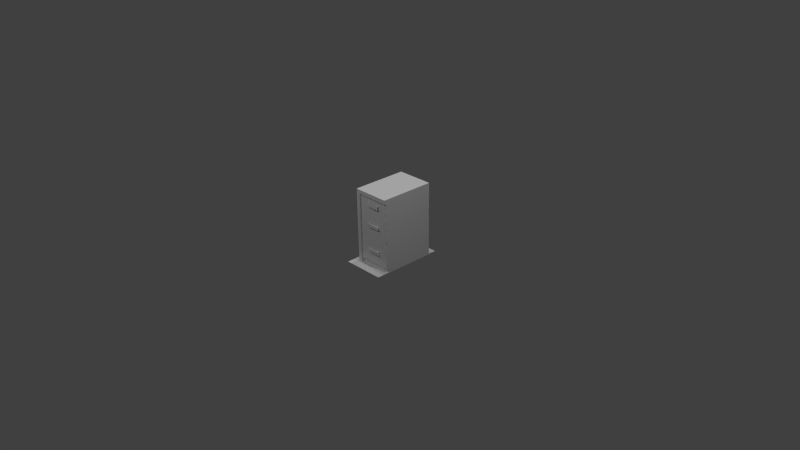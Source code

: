 # Source: inferiorCierre.blend  (saved by Blender 2.70.0; exported with 4.5.12 LTS)
import bpy
from mathutils import Matrix  # noqa: F401  (used for matrix-valued properties, if any)

bpy.ops.wm.read_factory_settings(use_empty=True)
scene = bpy.context.scene
scene.name = 'Scene'

# ---- collections
col_collection_1 = bpy.data.collections.new('Collection 1'); scene.collection.children.link(col_collection_1)

# ---- materials (node trees are filled in below, after node groups)
mat_diffuse_002 = bpy.data.materials.new('DIFFUSE.002')
mat_diffuse_002.alpha_threshold = 0.0
mat_diffuse_002.use_transparent_shadow = False
mat_diffuse_002.specular_color = (0.1, 0.1, 0.1)
mat_diffuse_002.roughness = 0.5
mat_diffuse_002.line_color = (0.0, 0.0, 0.0, 1.0)
mat_diffuse_001 = bpy.data.materials.new('DIFFUSE.001')
mat_diffuse_001.alpha_threshold = 0.0
mat_diffuse_001.use_transparent_shadow = False
mat_diffuse_001.specular_color = (0.1, 0.1, 0.1)
mat_diffuse_001.roughness = 0.5
mat_diffuse_001.line_color = (0.0, 0.0, 0.0, 1.0)
mat_diffuse = bpy.data.materials.new('DIFFUSE')
mat_diffuse.alpha_threshold = 0.0
mat_diffuse.use_transparent_shadow = False
mat_diffuse.specular_color = (0.1, 0.1, 0.1)
mat_diffuse.roughness = 0.5
mat_diffuse.line_color = (0.0, 0.0, 0.0, 1.0)

# ---- material node trees

# ---- world
world_world = bpy.data.worlds.new('World'); scene.world = world_world
world_world.color = (0.05088, 0.05088, 0.05088)
world_world.use_sun_shadow = False
world_world.sun_shadow_jitter_overblur = 0.0
world_world.cycles.sampling_method = 'NONE'
world_world.cycles.sample_map_resolution = 256
world_world.light_settings.ao_factor = 1.75

# ---- cameras
cam_camera = bpy.data.cameras.new('Camera')
cam_camera.clip_end = 100.0
cam_camera.lens = 35.0
cam_camera.sensor_width = 32.0
cam_camera.sensor_height = 18.0
cam_camera.ortho_scale = 7.314
cam_camera.dof.focus_distance = 0.0
cam_camera.dof.aperture_fstop = 128.0

# ---- lights
light_lamp_003 = bpy.data.lights.new('Lamp.003', 'POINT')
light_lamp_003.transmission_factor = 0.0
light_lamp_003.cutoff_distance = 30.0
light_lamp_003.energy = 100.0
light_lamp_003.shadow_buffer_clip_start = 1.001
light_lamp_003.shadow_soft_size = 0.1
light_lamp_003.shadow_maximum_resolution = 0.006
light_lamp_003.use_absolute_resolution = True
light_lamp_003.cycles.use_multiple_importance_sampling = False
light_lamp_002 = bpy.data.lights.new('Lamp.002', 'POINT')
light_lamp_002.transmission_factor = 0.0
light_lamp_002.cutoff_distance = 30.0
light_lamp_002.energy = 100.0
light_lamp_002.shadow_buffer_clip_start = 1.001
light_lamp_002.shadow_soft_size = 0.1
light_lamp_002.shadow_maximum_resolution = 0.006
light_lamp_002.use_absolute_resolution = True
light_lamp_002.cycles.use_multiple_importance_sampling = False
light_lamp_001 = bpy.data.lights.new('Lamp.001', 'POINT')
light_lamp_001.transmission_factor = 0.0
light_lamp_001.cutoff_distance = 30.0
light_lamp_001.energy = 100.0
light_lamp_001.shadow_buffer_clip_start = 1.001
light_lamp_001.shadow_soft_size = 0.1
light_lamp_001.shadow_maximum_resolution = 0.006
light_lamp_001.use_absolute_resolution = True
light_lamp_001.cycles.use_multiple_importance_sampling = False
light_lamp = bpy.data.lights.new('Lamp', 'POINT')
light_lamp.transmission_factor = 0.0
light_lamp.cutoff_distance = 30.0
light_lamp.energy = 100.0
light_lamp.shadow_buffer_clip_start = 1.001
light_lamp.shadow_soft_size = 0.1
light_lamp.shadow_maximum_resolution = 0.006
light_lamp.use_absolute_resolution = True
light_lamp.cycles.use_multiple_importance_sampling = False

# ---- meshes
me_s4studio_mesh_2 = bpy.data.meshes.new('s4studio_mesh_2')
me_s4studio_mesh_2.from_pydata([(0.06067, 0.501, 0.005871), (0.06067, 0.6125, 0.005871), (-0.07045, 0.6125, 0.005871), (0.3679, 0.501, 0.005871), (0.3679, 0.6125, 0.005871), (0.2505, 0.6125, 0.005871), (0.499, 0.501, 0.005871), (0.499, 0.6125, 0.005871), (0.499, -0.3699, 0.005871), (0.499, -0.2153, 0.005871), (0.3679, -0.2153, 0.005871), (0.499, -2.566e-10, 0.005871), (0.3679, -0.3699, 0.005871), (0.2505, -0.2153, 0.005871), (0.3679, -2.566e-10, 0.005871), (0.2505, 0.501, 0.005871), (0.06067, -0.3699, 0.005871), (0.06067, -0.2153, 0.005871), (-0.07045, -0.2153, 0.005871), (0.06067, -2.566e-10, 0.005871), (-0.07045, 0.501, 0.005871), (0.2505, -2.566e-10, 0.005871), (0.2505, -0.3699, 0.005871), (-0.07045, -0.3699, 0.005871), (-0.07045, -2.566e-10, 0.005871)], [], [(0, 1, 2), (3, 4, 5), (6, 7, 4), (8, 9, 10), (11, 6, 3), (12, 10, 13), (14, 3, 15), (16, 17, 18), (19, 0, 20), (21, 15, 0), (16, 22, 13), (15, 5, 1), (13, 21, 19), (18, 17, 19), (10, 14, 21), (9, 11, 14), (20, 0, 2), (15, 3, 5), (3, 6, 4), (12, 8, 10), (14, 11, 3), (22, 12, 13), (21, 14, 15), (23, 16, 18), (24, 19, 20), (19, 21, 0), (17, 16, 13), (0, 15, 1), (17, 13, 19), (24, 18, 19), (13, 10, 21), (10, 9, 14)])
me_s4studio_mesh_2.polygons.foreach_set('use_smooth', [True] * 32)
_uv = me_s4studio_mesh_2.uv_layers.new(name='uv_0')
_uv.uv.foreach_set('vector', [0.5029, 0.9263, 0.5029, 0.984, 0.5785, 0.984, 0.501, 0.9263, 0.501, 0.984, 0.5019, 0.984, 0.499, 0.9263, 0.499, 0.984, 0.501, 0.984, 0.499, 0.8108, 0.499, 0.8686, 0.501, 0.8686, 0.499, 0.8974, 0.499, 0.9263, 0.501, 0.9263, 0.501, 0.8108, 0.501, 0.8686, 0.5019, 0.8686, 0.501, 0.8974, 0.501, 0.9263, 0.5019, 0.9263, 0.5029, 0.8108, 0.5029, 0.8686, 0.5785, 0.8686, 0.5029, 0.8974, 0.5029, 0.9263, 0.5785, 0.9263, 0.5019, 0.8974, 0.5019, 0.9263, 0.5029, 0.9263, 0.5029, 0.8108, 0.5019, 0.8108, 0.5019, 0.8686, 0.5019, 0.9263, 0.5019, 0.984, 0.5029, 0.984, 0.5019, 0.8686, 0.5019, 0.8974, 0.5029, 0.8974, 0.5785, 0.8686, 0.5029, 0.8686, 0.5029, 0.8974, 0.501, 0.8686, 0.501, 0.8974, 0.5019, 0.8974, 0.499, 0.8686, 0.499, 0.8974, 0.501, 0.8974, 0.5785, 0.9263, 0.5029, 0.9263, 0.5785, 0.984, 0.5019, 0.9263, 0.501, 0.9263, 0.5019, 0.984, 0.501, 0.9263, 0.499, 0.9263, 0.501, 0.984, 0.501, 0.8108, 0.499, 0.8108, 0.501, 0.8686, 0.501, 0.8974, 0.499, 0.8974, 0.501, 0.9263, 0.5019, 0.8108, 0.501, 0.8108, 0.5019, 0.8686, 0.5019, 0.8974, 0.501, 0.8974, 0.5019, 0.9263, 0.5785, 0.8108, 0.5029, 0.8108, 0.5785, 0.8686, 0.5785, 0.8974, 0.5029, 0.8974, 0.5785, 0.9263, 0.5029, 0.8974, 0.5019, 0.8974, 0.5029, 0.9263, 0.5029, 0.8686, 0.5029, 0.8108, 0.5019, 0.8686, 0.5029, 0.9263, 0.5019, 0.9263, 0.5029, 0.984, 0.5029, 0.8686, 0.5019, 0.8686, 0.5029, 0.8974, 0.5785, 0.8974, 0.5785, 0.8686, 0.5029, 0.8974, 0.5019, 0.8686, 0.501, 0.8686, 0.5019, 0.8974, 0.501, 0.8686, 0.499, 0.8686, 0.501, 0.8974])
me_s4studio_mesh_2.materials.append(mat_diffuse_002)
me_s4studio_mesh_2.use_remesh_preserve_volume = False
me_s4studio_mesh_2.use_remesh_preserve_attributes = False
me_s4studio_mesh_2.use_mirror_vertex_groups = False
me_s4studio_mesh_2.update()
me_s4studio_mesh_1 = bpy.data.meshes.new('s4studio_mesh_1')
me_s4studio_mesh_1.from_pydata([(0.5, -0.2457, 0.9449), (0.5, -0.2239, 0.9449), (0.5, -0.2457, 1.0), (0.0, 0.5, 1.0), (0.0, -0.2457, 1.0), (0.5, -0.2457, 1.0), (0.05509, 0.5, 2.186e-08), (0.0, 0.5, 2.186e-08), (0.0, 0.5, 1.0), (0.5, -0.2457, 0.9449), (0.5, -0.2457, 1.0), (0.0, -0.2457, 1.0), (0.5, 0.5, 0.9449), (0.05509, 0.5, 0.9449), (0.5, -0.2457, 0.9449), (0.05509, -0.2457, 0.9449), (0.05509, -0.2239, 0.9449), (0.5, 0.5, 0.9449), (0.05509, -0.2457, -1.074e-08), (0.05509, -0.2457, 0.9449), (0.05509, -0.2239, 0.9449), (0.05509, -0.2457, 0.9449), (0.05509, -0.2457, -1.074e-08), (0.05509, -0.2007, -8.772e-09), (0.05509, -0.2457, -1.074e-08), (0.0, -0.2457, -1.074e-08), (0.05509, 0.5, 2.186e-08), (0.05509, -0.2239, 0.0629), (0.05509, -0.2007, -8.772e-09), (0.05509, -0.2007, 0.0629), (0.0, 0.5, 2.186e-08), (0.0, -0.2457, -1.074e-08), (0.0, -0.2457, 1.0), (0.5, 0.5, 1.0), (0.5, 0.5, 1.0), (0.5, -0.2239, 0.9449), (0.5, 0.5, 1.0), (0.0, -0.2457, -1.074e-08), (0.0, 0.5, 2.186e-08), (0.0, 0.5, 1.0)], [], [(0, 1, 2), (3, 4, 5), (6, 7, 8), (9, 10, 11), (12, 13, 8), (14, 15, 16), (2, 1, 17), (18, 19, 11), (20, 21, 22), (23, 24, 25), (26, 23, 25), (27, 22, 28), (27, 28, 29), (30, 31, 32), (33, 3, 5), (13, 6, 8), (19, 9, 11), (34, 12, 8), (35, 14, 16), (36, 2, 17), (37, 18, 11), (27, 20, 22), (38, 26, 25), (39, 30, 32)])
me_s4studio_mesh_1.polygons.foreach_set('use_smooth', [True] * 24)
_uv = me_s4studio_mesh_1.uv_layers.new(name='uv_0')
_uv.uv.foreach_set('vector', [0.7509, 0.3076, 0.758, 0.3076, 0.7509, 0.3437, 0.2744, 0.9738, 0.2744, 0.5734, 0.4212, 0.5734, 0.03586, 0.1281, 0.03586, 0.09381, 0.353, 0.09381, 0.02518, 0.3969, 0.007721, 0.3969, 0.007721, 0.04471, 0.3345, 0.4459, 0.3345, 0.1281, 0.353, 0.09381, 0.01343, 0.01218, 0.1721, 0.01218, 0.1721, 0.02597, 0.7509, 0.3437, 0.758, 0.3076, 0.9919, 0.3076, 0.3249, 0.07968, 0.02518, 0.07968, 0.007721, 0.04471, 0.1721, 0.02597, 0.1721, 0.01218, 0.4718, 0.01218, 0.9774, 0.3544, 0.9919, 0.3544, 0.9919, 0.3901, 0.7509, 0.3544, 0.9774, 0.3544, 0.9919, 0.3901, 0.4518, 0.02597, 0.4718, 0.01218, 0.4718, 0.04074, 0.4518, 0.02597, 0.4718, 0.04074, 0.4518, 0.04074, 0.0112, 0.9738, 0.0112, 0.5734, 0.2744, 0.5734, 0.4212, 0.9738, 0.2744, 0.9738, 0.4212, 0.5734, 0.3345, 0.1281, 0.03586, 0.1281, 0.353, 0.09381, 0.02518, 0.07968, 0.02518, 0.3969, 0.007721, 0.04471, 0.353, 0.4459, 0.3345, 0.4459, 0.353, 0.09381, 0.01343, 0.02597, 0.01343, 0.01218, 0.1721, 0.02597, 0.9919, 0.3437, 0.7509, 0.3437, 0.9919, 0.3076, 0.3249, 0.04471, 0.3249, 0.07968, 0.007721, 0.04471, 0.4518, 0.02597, 0.1721, 0.02597, 0.4718, 0.01218, 0.7509, 0.3901, 0.7509, 0.3544, 0.9919, 0.3901, 0.2744, 0.9738, 0.0112, 0.9738, 0.2744, 0.5734])
me_s4studio_mesh_1.materials.append(mat_diffuse_001)
me_s4studio_mesh_1.use_remesh_preserve_volume = False
me_s4studio_mesh_1.use_remesh_preserve_attributes = False
me_s4studio_mesh_1.use_mirror_vertex_groups = False
me_s4studio_mesh_1.update()
me_s4studio_mesh_0 = bpy.data.meshes.new('s4studio_mesh_0')
me_s4studio_mesh_0.from_pydata([(0.4742, -0.2007, 0.0629), (0.5, -0.2007, -8.772e-09), (0.5, -0.2007, 0.0629), (0.5, 0.5, 0.0629), (0.5, -0.2007, 0.0629), (0.5, -0.2007, -8.772e-09), (0.094, -0.2239, 0.4055), (0.05509, -0.2239, 0.4055), (0.05509, -0.2239, 0.0629), (0.5, -0.2007, 0.0629), (0.5, -0.2239, 0.0629), (0.4742, -0.2239, 0.0629), (0.094, -0.2007, 0.0629), (0.05509, -0.2007, 0.0629), (0.05509, -0.2007, -8.772e-09), (0.4611, -0.2007, 0.0629), (0.1903, -0.2503, 0.2559), (0.1903, -0.2239, 0.2559), (0.1903, -0.2239, 0.2125), (0.4742, -0.2239, 0.4055), (0.5, -0.2239, 0.4055), (0.5, -0.2239, 0.7481), (0.4742, -0.2239, 0.7481), (0.5, -0.2239, 0.9449), (0.3707, -0.2239, 0.2559), (0.3707, -0.2503, 0.2559), (0.3707, -0.2503, 0.2125), (0.2093, -0.2371, 0.2559), (0.1903, -0.2503, 0.2559), (0.3707, -0.2503, 0.2559), (0.3517, -0.2371, 0.2125), (0.3707, -0.2503, 0.2125), (0.1903, -0.2503, 0.2125), (0.3517, -0.2239, 0.2125), (0.3707, -0.2503, 0.2559), (0.1903, -0.2503, 0.2559), (0.1903, -0.2503, 0.2125), (0.2093, -0.2239, 0.2125), (0.2093, -0.2371, 0.2125), (0.2093, -0.2239, 0.2559), (0.1903, -0.2239, 0.2559), (0.3707, -0.2239, 0.2559), (0.3517, -0.2239, 0.2559), (0.3517, -0.2371, 0.2559), (0.3517, -0.2371, 0.2125), (0.2093, -0.2371, 0.2125), (0.2093, -0.2371, 0.2559), (0.2093, -0.2371, 0.2125), (0.2093, -0.2239, 0.2125), (0.3517, -0.2239, 0.2559), (0.3517, -0.2239, 0.2125), (0.3517, -0.2371, 0.2125), (0.1903, -0.2503, 0.5985), (0.1903, -0.2239, 0.5985), (0.1903, -0.2239, 0.5551), (0.3707, -0.2239, 0.5985), (0.3707, -0.2503, 0.5985), (0.3707, -0.2503, 0.5551), (0.2093, -0.2371, 0.5985), (0.1903, -0.2503, 0.5985), (0.3707, -0.2503, 0.5985), (0.3517, -0.2371, 0.5551), (0.3707, -0.2503, 0.5551), (0.1903, -0.2503, 0.5551), (0.3517, -0.2239, 0.5551), (0.3707, -0.2503, 0.5985), (0.1903, -0.2503, 0.5985), (0.1903, -0.2503, 0.5551), (0.2093, -0.2239, 0.5551), (0.2093, -0.2371, 0.5551), (0.2093, -0.2239, 0.5985), (0.1903, -0.2239, 0.5985), (0.3707, -0.2239, 0.5985), (0.3517, -0.2239, 0.5985), (0.1903, -0.2503, 0.8682), (0.1903, -0.2239, 0.8682), (0.1903, -0.2239, 0.8248), (0.3707, -0.2239, 0.8682), (0.3707, -0.2503, 0.8682), (0.3707, -0.2503, 0.8248), (0.2093, -0.2371, 0.8682), (0.1903, -0.2503, 0.8682), (0.3707, -0.2503, 0.8682), (0.3517, -0.2371, 0.8248), (0.3707, -0.2503, 0.8248), (0.1903, -0.2503, 0.8248), (0.3517, -0.2239, 0.8248), (0.3707, -0.2503, 0.8682), (0.1903, -0.2503, 0.8682), (0.1903, -0.2503, 0.8248), (0.2093, -0.2239, 0.8248), (0.2093, -0.2371, 0.8248), (0.2093, -0.2239, 0.8682), (0.1903, -0.2239, 0.8682), (0.3707, -0.2239, 0.8682), (0.3517, -0.2239, 0.8682), (0.3517, -0.2371, 0.5985), (0.3517, -0.2371, 0.5551), (0.2093, -0.2371, 0.5551), (0.2093, -0.2371, 0.5985), (0.2093, -0.2371, 0.5551), (0.2093, -0.2239, 0.5551), (0.3517, -0.2239, 0.5985), (0.3517, -0.2239, 0.5551), (0.3517, -0.2371, 0.5551), (0.3517, -0.2371, 0.8682), (0.3517, -0.2371, 0.8248), (0.2093, -0.2371, 0.8248), (0.2093, -0.2371, 0.8682), (0.2093, -0.2371, 0.8248), (0.2093, -0.2239, 0.8248), (0.3517, -0.2239, 0.8682), (0.3517, -0.2239, 0.8248), (0.3517, -0.2371, 0.8248), (0.05509, -0.2239, 0.9449), (0.05509, -0.2239, 0.7481), (0.094, -0.2239, 0.7481), (0.4611, -0.2239, 0.7481), (0.4611, -0.2239, 0.9449), (0.4611, -0.2239, 0.4055), (0.5, 0.5, 2.186e-08), (0.5, -0.2007, -8.772e-09), (0.05509, -0.2007, -8.772e-09), (0.5, 0.5, 0.0629), (0.5, 0.5, 2.186e-08), (0.05509, 0.5, 2.186e-08), (0.094, -0.2007, 0.0629), (0.094, -0.2239, 0.0629), (0.05509, -0.2239, 0.0629), (0.4611, -0.2007, 0.0629), (0.4611, -0.2239, 0.0629), (0.4742, -0.2239, 0.0629), (0.094, -0.2239, 0.0629), (0.5, 0.5, 0.9449), (0.5, 0.5, 0.0629), (0.05509, 0.5, 0.0629), (0.5, -0.2239, 0.4055), (0.5, -0.2239, 0.0629), (0.5, -0.2007, 0.0629), (0.4742, -0.2239, 0.9449), (0.4742, -0.2007, 0.0629), (0.5, 0.5, 2.186e-08), (0.1903, -0.2503, 0.2125), (0.3707, -0.2239, 0.2125), (0.3517, -0.2371, 0.2559), (0.3707, -0.2239, 0.2125), (0.3707, -0.2503, 0.2125), (0.1903, -0.2239, 0.2125), (0.2093, -0.2371, 0.2559), (0.2093, -0.2239, 0.2559), (0.3517, -0.2371, 0.2559), (0.1903, -0.2503, 0.5551), (0.3707, -0.2239, 0.5551), (0.3517, -0.2371, 0.5985), (0.3707, -0.2239, 0.5551), (0.3707, -0.2503, 0.5551), (0.1903, -0.2239, 0.5551), (0.1903, -0.2503, 0.8248), (0.3707, -0.2239, 0.8248), (0.3517, -0.2371, 0.8682), (0.3707, -0.2239, 0.8248), (0.3707, -0.2503, 0.8248), (0.1903, -0.2239, 0.8248), (0.2093, -0.2371, 0.5985), (0.2093, -0.2239, 0.5985), (0.3517, -0.2371, 0.5985), (0.2093, -0.2371, 0.8682), (0.2093, -0.2239, 0.8682), (0.3517, -0.2371, 0.8682), (0.094, -0.2239, 0.9449), (0.05509, 0.5, 2.186e-08), (0.05509, 0.5, 0.0629), (0.05509, -0.2007, 0.0629), (0.4611, -0.2239, 0.0629), (0.05509, 0.5, 0.9449), (0.5, 0.5, 0.9449), (0.5, 0.5, 0.0629), (0.5, -0.2239, 0.9449), (0.5, -0.2239, 0.7481), (0.5, -0.2239, 0.0629)], [], [(0, 1, 2), (3, 4, 5), (6, 7, 8), (9, 10, 11), (12, 13, 14), (15, 12, 14), (16, 17, 18), (19, 20, 21), (22, 21, 23), (24, 25, 26), (27, 28, 29), (30, 31, 32), (31, 30, 33), (34, 35, 36), (37, 38, 32), (39, 40, 28), (29, 41, 42), (43, 44, 45), (46, 47, 48), (49, 50, 51), (52, 53, 54), (55, 56, 57), (58, 59, 60), (61, 62, 63), (62, 61, 64), (65, 66, 67), (68, 69, 63), (70, 71, 59), (60, 72, 73), (74, 75, 76), (77, 78, 79), (80, 81, 82), (83, 84, 85), (84, 83, 86), (87, 88, 89), (90, 91, 85), (92, 93, 81), (82, 94, 95), (96, 97, 98), (99, 100, 101), (102, 103, 104), (105, 106, 107), (108, 109, 110), (111, 112, 113), (114, 115, 116), (116, 117, 118), (7, 6, 116), (6, 119, 117), (120, 121, 122), (123, 124, 125), (126, 127, 128), (129, 130, 127), (131, 19, 119), (119, 6, 132), (133, 134, 135), (136, 137, 138), (20, 19, 131), (117, 22, 139), (117, 119, 19), (140, 11, 130), (0, 15, 1), (141, 3, 5), (132, 6, 8), (140, 9, 11), (1, 15, 14), (142, 16, 18), (22, 19, 21), (139, 22, 23), (143, 24, 26), (144, 27, 29), (38, 30, 32), (145, 31, 33), (146, 34, 36), (147, 37, 32), (27, 39, 28), (144, 29, 42), (148, 43, 45), (149, 46, 48), (150, 49, 51), (151, 52, 54), (152, 55, 57), (153, 58, 60), (69, 61, 63), (154, 62, 64), (155, 65, 67), (156, 68, 63), (58, 70, 59), (153, 60, 73), (157, 74, 76), (158, 77, 79), (159, 80, 82), (91, 83, 85), (160, 84, 86), (161, 87, 89), (162, 90, 85), (80, 92, 81), (159, 82, 95), (163, 96, 98), (164, 99, 101), (165, 102, 104), (166, 105, 107), (167, 108, 110), (168, 111, 113), (169, 114, 116), (169, 116, 118), (115, 7, 116), (116, 6, 117), (170, 120, 122), (171, 123, 125), (172, 126, 128), (126, 129, 127), (173, 131, 119), (173, 119, 132), (174, 133, 135), (175, 136, 176), (175, 177, 178), (136, 138, 176), (118, 117, 139), (179, 20, 131), (175, 178, 136), (22, 117, 19), (129, 140, 130)])
me_s4studio_mesh_0.polygons.foreach_set('use_smooth', [True] * 122)
_uv = me_s4studio_mesh_0.uv_layers.new(name='uv_0')
_uv.uv.foreach_set('vector', [0.4964, 0.07764, 0.5005, 0.06403, 0.5005, 0.07764, 0.6422, 0.07764, 0.5005, 0.07764, 0.5005, 0.06403, 0.02008, 0.1027, 0.01416, 0.1027, 0.01416, 0.01822, 0.1158, 0.01224, 0.1158, 0.01822, 0.1129, 0.01822, 0.4158, 0.07764, 0.4078, 0.07764, 0.4078, 0.06403, 0.4924, 0.07764, 0.4158, 0.07764, 0.4078, 0.06403, 0.9389, 0.2252, 0.9335, 0.2252, 0.9335, 0.213, 0.1122, 0.1027, 0.1137, 0.1027, 0.1137, 0.1866, 0.1122, 0.1866, 0.1137, 0.1866, 0.1137, 0.2349, 0.9776, 0.2252, 0.9723, 0.2252, 0.9723, 0.213, 0.9421, 0.2292, 0.9389, 0.2252, 0.9723, 0.2252, 0.969, 0.2092, 0.9723, 0.213, 0.9389, 0.213, 0.9723, 0.213, 0.969, 0.2092, 0.969, 0.2055, 0.9723, 0.2252, 0.9389, 0.2252, 0.9389, 0.213, 0.9421, 0.2055, 0.9421, 0.2092, 0.9389, 0.213, 0.9421, 0.2331, 0.9389, 0.2331, 0.9389, 0.2252, 0.9723, 0.2252, 0.9723, 0.2331, 0.969, 0.2331, 0.8204, 0.1537, 0.8204, 0.166, 0.7935, 0.166, 0.7935, 0.1537, 0.7935, 0.166, 0.791, 0.166, 0.8229, 0.1537, 0.8229, 0.166, 0.8204, 0.166, 0.9389, 0.3015, 0.9335, 0.3015, 0.9335, 0.2901, 0.9776, 0.3015, 0.9723, 0.3015, 0.9723, 0.2901, 0.9421, 0.3052, 0.9389, 0.3015, 0.9723, 0.3015, 0.969, 0.2864, 0.9723, 0.2901, 0.9389, 0.2901, 0.9723, 0.2901, 0.969, 0.2864, 0.969, 0.2826, 0.9723, 0.3015, 0.9389, 0.3015, 0.9389, 0.2901, 0.9421, 0.2826, 0.9421, 0.2864, 0.9389, 0.2901, 0.9421, 0.3093, 0.9389, 0.3093, 0.9389, 0.3015, 0.9723, 0.3015, 0.9723, 0.3093, 0.969, 0.3093, 0.9389, 0.2633, 0.9335, 0.2633, 0.9335, 0.251, 0.9776, 0.2633, 0.9723, 0.2633, 0.9723, 0.251, 0.9421, 0.2672, 0.9389, 0.2633, 0.9723, 0.2633, 0.969, 0.2473, 0.9723, 0.251, 0.9389, 0.251, 0.9723, 0.251, 0.969, 0.2473, 0.969, 0.2436, 0.9723, 0.2633, 0.9389, 0.2633, 0.9389, 0.251, 0.9421, 0.2436, 0.9421, 0.2473, 0.9389, 0.251, 0.9421, 0.2708, 0.9389, 0.2708, 0.9389, 0.2633, 0.9723, 0.2633, 0.9723, 0.2708, 0.969, 0.2708, 0.8204, 0.1996, 0.8204, 0.2119, 0.7935, 0.2119, 0.7935, 0.1996, 0.7935, 0.2119, 0.791, 0.2119, 0.8229, 0.1996, 0.8229, 0.2119, 0.8204, 0.2119, 0.8204, 0.1762, 0.8204, 0.1885, 0.7935, 0.1885, 0.7935, 0.1762, 0.7935, 0.1885, 0.791, 0.1885, 0.8229, 0.1762, 0.8229, 0.1885, 0.8204, 0.1885, 0.01416, 0.2349, 0.01416, 0.1866, 0.02008, 0.1866, 0.02008, 0.1866, 0.1099, 0.1866, 0.1099, 0.2349, 0.01416, 0.1027, 0.02008, 0.1027, 0.02008, 0.1866, 0.02008, 0.1027, 0.1099, 0.1027, 0.1099, 0.1866, 0.4904, 0.1896, 0.4776, 0.1896, 0.4776, 0.1758, 0.6422, 0.07764, 0.6422, 0.06403, 0.7399, 0.06403, 0.02008, 0.01224, 0.02008, 0.01822, 0.01416, 0.01822, 0.1099, 0.01224, 0.1099, 0.01822, 0.02008, 0.01822, 0.1122, 0.01822, 0.1122, 0.1027, 0.1099, 0.1027, 0.1099, 0.1027, 0.02008, 0.1027, 0.02008, 0.01822, 0.2847, 0.2349, 0.2847, 0.01822, 0.3951, 0.01822, 0.1158, 0.1027, 0.1158, 0.01822, 0.1196, 0.01822, 0.1137, 0.1027, 0.1122, 0.1027, 0.1122, 0.01822, 0.1099, 0.1866, 0.1122, 0.1866, 0.1122, 0.2349, 0.1099, 0.1866, 0.1099, 0.1027, 0.1122, 0.1027, 0.1129, 0.01224, 0.1129, 0.01822, 0.1099, 0.01822, 0.4964, 0.07764, 0.4924, 0.07764, 0.5005, 0.06403, 0.6422, 0.06403, 0.6422, 0.07764, 0.5005, 0.06403, 0.02008, 0.01822, 0.02008, 0.1027, 0.01416, 0.01822, 0.1129, 0.01224, 0.1158, 0.01224, 0.1129, 0.01822, 0.5005, 0.06403, 0.4924, 0.07764, 0.4078, 0.06403, 0.9389, 0.213, 0.9389, 0.2252, 0.9335, 0.213, 0.1122, 0.1866, 0.1122, 0.1027, 0.1137, 0.1866, 0.1122, 0.2349, 0.1122, 0.1866, 0.1137, 0.2349, 0.9776, 0.213, 0.9776, 0.2252, 0.9723, 0.213, 0.969, 0.2292, 0.9421, 0.2292, 0.9723, 0.2252, 0.9421, 0.2092, 0.969, 0.2092, 0.9389, 0.213, 0.9723, 0.2055, 0.9723, 0.213, 0.969, 0.2055, 0.9723, 0.213, 0.9723, 0.2252, 0.9389, 0.213, 0.9389, 0.2055, 0.9421, 0.2055, 0.9389, 0.213, 0.9421, 0.2292, 0.9421, 0.2331, 0.9389, 0.2252, 0.969, 0.2292, 0.9723, 0.2252, 0.969, 0.2331, 0.7935, 0.1537, 0.8204, 0.1537, 0.7935, 0.166, 0.791, 0.1537, 0.7935, 0.1537, 0.791, 0.166, 0.8204, 0.1537, 0.8229, 0.1537, 0.8204, 0.166, 0.9389, 0.2901, 0.9389, 0.3015, 0.9335, 0.2901, 0.9776, 0.2901, 0.9776, 0.3015, 0.9723, 0.2901, 0.969, 0.3052, 0.9421, 0.3052, 0.9723, 0.3015, 0.9421, 0.2864, 0.969, 0.2864, 0.9389, 0.2901, 0.9723, 0.2826, 0.9723, 0.2901, 0.969, 0.2826, 0.9723, 0.2901, 0.9723, 0.3015, 0.9389, 0.2901, 0.9389, 0.2826, 0.9421, 0.2826, 0.9389, 0.2901, 0.9421, 0.3052, 0.9421, 0.3093, 0.9389, 0.3015, 0.969, 0.3052, 0.9723, 0.3015, 0.969, 0.3093, 0.9389, 0.251, 0.9389, 0.2633, 0.9335, 0.251, 0.9776, 0.251, 0.9776, 0.2633, 0.9723, 0.251, 0.969, 0.2672, 0.9421, 0.2672, 0.9723, 0.2633, 0.9421, 0.2473, 0.969, 0.2473, 0.9389, 0.251, 0.9723, 0.2436, 0.9723, 0.251, 0.969, 0.2436, 0.9723, 0.251, 0.9723, 0.2633, 0.9389, 0.251, 0.9389, 0.2436, 0.9421, 0.2436, 0.9389, 0.251, 0.9421, 0.2672, 0.9421, 0.2708, 0.9389, 0.2633, 0.969, 0.2672, 0.9723, 0.2633, 0.969, 0.2708, 0.7935, 0.1996, 0.8204, 0.1996, 0.7935, 0.2119, 0.791, 0.1996, 0.7935, 0.1996, 0.791, 0.2119, 0.8204, 0.1996, 0.8229, 0.1996, 0.8204, 0.2119, 0.7935, 0.1762, 0.8204, 0.1762, 0.7935, 0.1885, 0.791, 0.1762, 0.7935, 0.1762, 0.791, 0.1885, 0.8204, 0.1762, 0.8229, 0.1762, 0.8204, 0.1885, 0.02008, 0.2349, 0.01416, 0.2349, 0.02008, 0.1866, 0.02008, 0.2349, 0.02008, 0.1866, 0.1099, 0.2349, 0.01416, 0.1866, 0.01416, 0.1027, 0.02008, 0.1866, 0.02008, 0.1866, 0.02008, 0.1027, 0.1099, 0.1866, 0.4904, 0.1758, 0.4904, 0.1896, 0.4776, 0.1758, 0.7399, 0.07764, 0.6422, 0.07764, 0.7399, 0.06403, 0.01416, 0.01224, 0.02008, 0.01224, 0.01416, 0.01822, 0.02008, 0.01224, 0.1099, 0.01224, 0.02008, 0.01822, 0.1099, 0.01822, 0.1122, 0.01822, 0.1099, 0.1027, 0.1099, 0.01822, 0.1099, 0.1027, 0.02008, 0.01822, 0.3951, 0.2349, 0.2847, 0.2349, 0.3951, 0.01822, 0.2847, 0.2349, 0.1158, 0.1027, 0.2847, 0.01822, 0.2847, 0.2349, 0.1158, 0.2349, 0.1158, 0.1866, 0.1158, 0.1027, 0.1196, 0.01822, 0.2847, 0.01822, 0.1099, 0.2349, 0.1099, 0.1866, 0.1122, 0.2349, 0.1137, 0.01822, 0.1137, 0.1027, 0.1122, 0.01822, 0.2847, 0.2349, 0.1158, 0.1866, 0.1158, 0.1027, 0.1122, 0.1866, 0.1099, 0.1866, 0.1122, 0.1027, 0.1099, 0.01224, 0.1129, 0.01224, 0.1099, 0.01822])
me_s4studio_mesh_0.materials.append(mat_diffuse)
me_s4studio_mesh_0.use_remesh_preserve_volume = False
me_s4studio_mesh_0.use_remesh_preserve_attributes = False
me_s4studio_mesh_0.use_mirror_vertex_groups = False
me_s4studio_mesh_0.update()
arm_none_armature_data = bpy.data.armatures.new('None_Armature_Data')  # bones are not reproduced

# ---- objects
ob_rig = bpy.data.objects.new('rig', arm_none_armature_data)
ob_s4studio_mesh_2 = bpy.data.objects.new('s4studio_mesh_2', me_s4studio_mesh_2)
ob_s4studio_mesh_1 = bpy.data.objects.new('s4studio_mesh_1', me_s4studio_mesh_1)
ob_s4studio_mesh_0 = bpy.data.objects.new('s4studio_mesh_0', me_s4studio_mesh_0)
ob_lamp_003 = bpy.data.objects.new('Lamp.003', light_lamp_003)
ob_lamp_002 = bpy.data.objects.new('Lamp.002', light_lamp_002)
ob_lamp_001 = bpy.data.objects.new('Lamp.001', light_lamp_001)
ob_lamp_004 = bpy.data.objects.new('Lamp.004', light_lamp)
ob_camera = bpy.data.objects.new('Camera', cam_camera)

# ---- transforms, parenting, visibility, modifiers, constraints
ob_rig.location = (0.0, 0.0, 0.0)
ob_rig.show_in_front = True
ob_rig.lineart.crease_threshold = 0.0
ob_s4studio_mesh_2.location = (0.0, 0.0, 0.0)
ob_s4studio_mesh_2.show_transparent = True
ob_s4studio_mesh_2.lineart.crease_threshold = 0.0
_vg = ob_s4studio_mesh_2.vertex_groups.new(name='transformBone')
_m = ob_s4studio_mesh_2.modifiers.new('s4studio_mesh_2_skin', 'ARMATURE')
_m.object = ob_rig
ob_s4studio_mesh_1.location = (0.0, 0.0, 0.0)
ob_s4studio_mesh_1.show_transparent = True
ob_s4studio_mesh_1.lineart.crease_threshold = 0.0
_vg = ob_s4studio_mesh_1.vertex_groups.new(name='transformBone')
_vg.add([0, 1, 2, 3, 4, 5, 6, 7, 8, 9, 10, 11, 12, 13, 14, 15, 16, 17, 18, 19, 20, 21, 22, 23, 24, 25, 26, 27, 28, 29, 30, 31, 32, 33, 34, 35, 36, 37, 38, 39], 1.0, 'REPLACE')
_m = ob_s4studio_mesh_1.modifiers.new('s4studio_mesh_1_skin', 'ARMATURE')
_m.object = ob_rig
ob_s4studio_mesh_0.location = (0.0, 0.0, 0.0)
ob_s4studio_mesh_0.show_transparent = True
ob_s4studio_mesh_0.lineart.crease_threshold = 0.0
_vg = ob_s4studio_mesh_0.vertex_groups.new(name='transformBone')
_vg.add([0, 1, 2, 3, 4, 5, 6, 7, 8, 9, 10, 11, 12, 13, 14, 15, 16, 17, 18, 19, 20, 21, 22, 23, 24, 25, 26, 27, 28, 29, 30, 31, 32, 33, 34, 35, 36, 37, 38, 39, 40, 41, 42, 43, 44, 45, 46, 47, 48, 49, 50, 51, 52, 53, 54, 55, 56, 57, 58, 59, 60, 61, 62, 63, 64, 65, 66, 67, 68, 69, 70, 71, 72, 73, 74, 75, 76, 77, 78, 79, 80, 81, 82, 83, 84, 85, 86, 87, 88, 89, 90, 91, 92, 93, 94, 95, 96, 97, 98, 99, 100, 101, 102, 103, 104, 105, 106, 107, 108, 109, 110, 111, 112, 113, 114, 115, 116, 117, 118, 119, 120, 121, 122, 123, 124, 125, 126, 127, 128, 129, 130, 131, 132, 133, 134, 135, 136, 137, 138, 139, 140, 141, 142, 143, 144, 145, 146, 147, 148, 149, 150, 151, 152, 153, 154, 155, 156, 157, 158, 159, 160, 161, 162, 163, 164, 165, 166, 167, 168, 169, 170, 171, 172, 173, 174, 175, 176, 177, 178, 179], 1.0, 'REPLACE')
_m = ob_s4studio_mesh_0.modifiers.new('s4studio_mesh_0_skin', 'ARMATURE')
_m.object = ob_rig
ob_lamp_003.location = (0.0, -3.0, 4.0)
ob_lamp_003.rotation_euler = (0.6503, 0.05522, 1.866)
ob_lamp_003.lock_rotations_4d = False
ob_lamp_003.empty_display_type = 'ARROWS'
ob_lamp_003.color = (0.0, 0.0, 0.0, 0.0)
ob_lamp_003.lineart.crease_threshold = 0.0
ob_lamp_002.location = (0.0, 3.0, 4.0)
ob_lamp_002.rotation_euler = (0.6503, 0.05522, 1.866)
ob_lamp_002.lock_rotations_4d = False
ob_lamp_002.empty_display_type = 'ARROWS'
ob_lamp_002.color = (0.0, 0.0, 0.0, 0.0)
ob_lamp_002.lineart.crease_threshold = 0.0
ob_lamp_001.location = (-3.0, 0.0, 4.0)
ob_lamp_001.rotation_euler = (0.6503, 0.05522, 1.866)
ob_lamp_001.lock_rotations_4d = False
ob_lamp_001.empty_display_type = 'ARROWS'
ob_lamp_001.color = (0.0, 0.0, 0.0, 0.0)
ob_lamp_001.lineart.crease_threshold = 0.0
ob_lamp_004.location = (3.0, 0.0, 4.0)
ob_lamp_004.rotation_euler = (0.6503, 0.05522, 1.866)
ob_lamp_004.lock_rotations_4d = False
ob_lamp_004.empty_display_type = 'ARROWS'
ob_lamp_004.color = (0.0, 0.0, 0.0, 0.0)
ob_lamp_004.lineart.crease_threshold = 0.0
ob_camera.location = (7.481, -6.508, 5.344)
ob_camera.rotation_euler = (1.109, 0.01082, 0.8149)
ob_camera.lock_rotations_4d = False
ob_camera.empty_display_type = 'ARROWS'
ob_camera.color = (0.0, 0.0, 0.0, 0.0)
ob_camera.display_type = 'WIRE'
ob_camera.lineart.crease_threshold = 0.0

# ---- collection membership
col_collection_1.objects.link(ob_rig)
col_collection_1.objects.link(ob_s4studio_mesh_2)
col_collection_1.objects.link(ob_s4studio_mesh_1)
col_collection_1.objects.link(ob_s4studio_mesh_0)
col_collection_1.objects.link(ob_lamp_003)
col_collection_1.objects.link(ob_lamp_002)
col_collection_1.objects.link(ob_lamp_001)
col_collection_1.objects.link(ob_lamp_004)
col_collection_1.objects.link(ob_camera)

# ---- scene / render settings (as saved in the file)
scene.camera = ob_camera
scene.frame_start = 1; scene.frame_end = 250; scene.frame_set(1)
scene.render.engine = 'BLENDER_EEVEE_NEXT'
scene.render.resolution_percentage = 50
scene.render.dither_intensity = 0.0
scene.cycles.use_denoising = False
scene.cycles.samples = 10
scene.cycles.sampling_pattern = 'TABULATED_SOBOL'
scene.cycles.light_sampling_threshold = 0.0
scene.cycles.use_adaptive_sampling = False
scene.cycles.use_light_tree = False
scene.cycles.blur_glossy = 0.0
scene.cycles.volume_bounces = 1
scene.cycles.pixel_filter_type = 'GAUSSIAN'
scene.cycles.sample_clamp_indirect = 0.0
scene.view_settings.view_transform = 'Standard'
bpy.context.view_layer.update()
